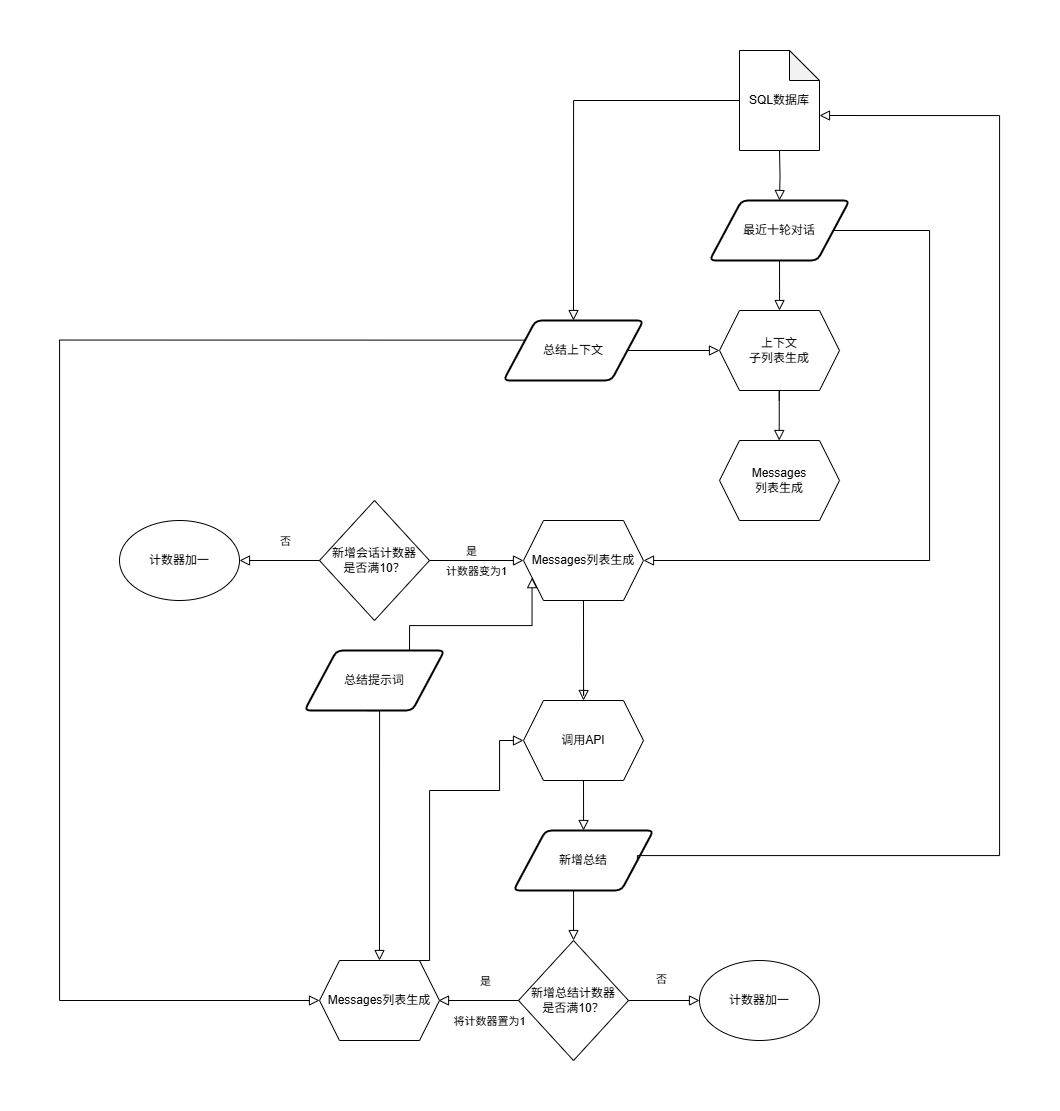

The diagram above was exported from draw.io. Its source (the exported page's mxGraphModel, read from the mxfile embedded in the PNG):
<mxGraphModel dx="2305" dy="2124" grid="1" gridSize="10" guides="1" tooltips="1" connect="1" arrows="1" fold="1" page="1" pageScale="1" pageWidth="827" pageHeight="1169" math="0" shadow="0">
  <root>
    <mxCell id="0" />
    <mxCell id="1" parent="0" />
    <mxCell id="lOFs5fO6Jq-ZNYfK-2nL-1" value="Messages&lt;div&gt;列表生成&lt;/div&gt;" style="shape=hexagon;perimeter=hexagonPerimeter2;whiteSpace=wrap;html=1;fixedSize=1;" vertex="1" parent="1">
      <mxGeometry x="490" y="290" width="120" height="80" as="geometry" />
    </mxCell>
    <mxCell id="lOFs5fO6Jq-ZNYfK-2nL-3" value="上下文&lt;div&gt;子列表生成&lt;/div&gt;" style="shape=hexagon;perimeter=hexagonPerimeter2;whiteSpace=wrap;html=1;fixedSize=1;" vertex="1" parent="1">
      <mxGeometry x="490" y="160" width="120" height="80" as="geometry" />
    </mxCell>
    <mxCell id="lOFs5fO6Jq-ZNYfK-2nL-7" value="" style="rounded=0;html=1;jettySize=auto;orthogonalLoop=1;fontSize=11;endArrow=block;endFill=0;endSize=8;strokeWidth=1;shadow=0;labelBackgroundColor=none;edgeStyle=orthogonalEdgeStyle;entryX=0.5;entryY=0;entryDx=0;entryDy=0;exitX=0.5;exitY=1;exitDx=0;exitDy=0;" edge="1" parent="1">
      <mxGeometry relative="1" as="geometry">
        <mxPoint x="549.71" y="250" as="sourcePoint" />
        <mxPoint x="549.71" y="290" as="targetPoint" />
        <Array as="points">
          <mxPoint x="549.71" y="240" />
          <mxPoint x="549.71" y="240" />
        </Array>
      </mxGeometry>
    </mxCell>
    <mxCell id="lOFs5fO6Jq-ZNYfK-2nL-8" value="SQL数据库" style="shape=note;whiteSpace=wrap;html=1;backgroundOutline=1;darkOpacity=0.05;" vertex="1" parent="1">
      <mxGeometry x="510" y="-100" width="80" height="100" as="geometry" />
    </mxCell>
    <mxCell id="lOFs5fO6Jq-ZNYfK-2nL-9" value="总结上下文" style="shape=parallelogram;html=1;strokeWidth=2;perimeter=parallelogramPerimeter;whiteSpace=wrap;rounded=1;arcSize=12;size=0.23;" vertex="1" parent="1">
      <mxGeometry x="274" y="170" width="140" height="60" as="geometry" />
    </mxCell>
    <mxCell id="lOFs5fO6Jq-ZNYfK-2nL-10" value="" style="rounded=0;html=1;jettySize=auto;orthogonalLoop=1;fontSize=11;endArrow=block;endFill=0;endSize=8;strokeWidth=1;shadow=0;labelBackgroundColor=none;edgeStyle=orthogonalEdgeStyle;entryX=0;entryY=0.5;entryDx=0;entryDy=0;exitX=1;exitY=0.5;exitDx=0;exitDy=0;" edge="1" parent="1" source="lOFs5fO6Jq-ZNYfK-2nL-9" target="lOFs5fO6Jq-ZNYfK-2nL-3">
      <mxGeometry relative="1" as="geometry">
        <mxPoint x="480" y="90" as="sourcePoint" />
        <mxPoint x="480" y="130" as="targetPoint" />
        <Array as="points" />
      </mxGeometry>
    </mxCell>
    <mxCell id="lOFs5fO6Jq-ZNYfK-2nL-11" value="" style="rounded=0;html=1;jettySize=auto;orthogonalLoop=1;fontSize=11;endArrow=block;endFill=0;endSize=8;strokeWidth=1;shadow=0;labelBackgroundColor=none;edgeStyle=orthogonalEdgeStyle;entryX=0.5;entryY=0;entryDx=0;entryDy=0;" edge="1" parent="1" target="lOFs5fO6Jq-ZNYfK-2nL-12">
      <mxGeometry relative="1" as="geometry">
        <mxPoint x="550" as="sourcePoint" />
        <mxPoint x="549.58" y="50" as="targetPoint" />
        <Array as="points" />
      </mxGeometry>
    </mxCell>
    <mxCell id="lOFs5fO6Jq-ZNYfK-2nL-12" value="最近十轮对话" style="shape=parallelogram;html=1;strokeWidth=2;perimeter=parallelogramPerimeter;whiteSpace=wrap;rounded=1;arcSize=12;size=0.23;" vertex="1" parent="1">
      <mxGeometry x="480" y="50" width="140" height="60" as="geometry" />
    </mxCell>
    <mxCell id="lOFs5fO6Jq-ZNYfK-2nL-13" value="" style="rounded=0;html=1;jettySize=auto;orthogonalLoop=1;fontSize=11;endArrow=block;endFill=0;endSize=8;strokeWidth=1;shadow=0;labelBackgroundColor=none;edgeStyle=orthogonalEdgeStyle;entryX=0.5;entryY=0;entryDx=0;entryDy=0;exitX=0.5;exitY=1;exitDx=0;exitDy=0;" edge="1" parent="1" source="lOFs5fO6Jq-ZNYfK-2nL-12" target="lOFs5fO6Jq-ZNYfK-2nL-3">
      <mxGeometry relative="1" as="geometry">
        <mxPoint x="690" y="120" as="sourcePoint" />
        <mxPoint x="690" y="160" as="targetPoint" />
        <Array as="points">
          <mxPoint x="550" y="140" />
          <mxPoint x="550" y="140" />
        </Array>
      </mxGeometry>
    </mxCell>
    <mxCell id="lOFs5fO6Jq-ZNYfK-2nL-14" value="" style="rounded=0;html=1;jettySize=auto;orthogonalLoop=1;fontSize=11;endArrow=block;endFill=0;endSize=8;strokeWidth=1;shadow=0;labelBackgroundColor=none;edgeStyle=orthogonalEdgeStyle;entryX=0.5;entryY=0;entryDx=0;entryDy=0;exitX=0;exitY=0.5;exitDx=0;exitDy=0;exitPerimeter=0;" edge="1" parent="1" source="lOFs5fO6Jq-ZNYfK-2nL-8" target="lOFs5fO6Jq-ZNYfK-2nL-9">
      <mxGeometry relative="1" as="geometry">
        <mxPoint x="370" y="10" as="sourcePoint" />
        <mxPoint x="462" y="10" as="targetPoint" />
        <Array as="points" />
      </mxGeometry>
    </mxCell>
    <mxCell id="lOFs5fO6Jq-ZNYfK-2nL-15" value="新增会话计数器&lt;div&gt;是否满10？&lt;/div&gt;" style="rhombus;whiteSpace=wrap;html=1;" vertex="1" parent="1">
      <mxGeometry x="90" y="350" width="110" height="120" as="geometry" />
    </mxCell>
    <mxCell id="lOFs5fO6Jq-ZNYfK-2nL-16" value="计数器加一" style="ellipse;whiteSpace=wrap;html=1;" vertex="1" parent="1">
      <mxGeometry x="-110" y="370" width="120" height="80" as="geometry" />
    </mxCell>
    <mxCell id="lOFs5fO6Jq-ZNYfK-2nL-19" value="" style="rounded=0;html=1;jettySize=auto;orthogonalLoop=1;fontSize=11;endArrow=block;endFill=0;endSize=8;strokeWidth=1;shadow=0;labelBackgroundColor=none;edgeStyle=orthogonalEdgeStyle;entryX=1;entryY=0.5;entryDx=0;entryDy=0;exitX=0;exitY=0.5;exitDx=0;exitDy=0;" edge="1" parent="1" source="lOFs5fO6Jq-ZNYfK-2nL-15" target="lOFs5fO6Jq-ZNYfK-2nL-16">
      <mxGeometry relative="1" as="geometry">
        <mxPoint x="30" y="260" as="sourcePoint" />
        <mxPoint x="122" y="260" as="targetPoint" />
        <Array as="points" />
      </mxGeometry>
    </mxCell>
    <mxCell id="lOFs5fO6Jq-ZNYfK-2nL-20" value="否" style="edgeLabel;html=1;align=center;verticalAlign=middle;resizable=0;points=[];" vertex="1" connectable="0" parent="lOFs5fO6Jq-ZNYfK-2nL-19">
      <mxGeometry x="-0.1319" y="1" relative="1" as="geometry">
        <mxPoint x="1" y="-21" as="offset" />
      </mxGeometry>
    </mxCell>
    <mxCell id="lOFs5fO6Jq-ZNYfK-2nL-21" value="" style="rounded=0;html=1;jettySize=auto;orthogonalLoop=1;fontSize=11;endArrow=block;endFill=0;endSize=8;strokeWidth=1;shadow=0;labelBackgroundColor=none;edgeStyle=orthogonalEdgeStyle;exitX=1;exitY=0.5;exitDx=0;exitDy=0;entryX=0;entryY=0.5;entryDx=0;entryDy=0;" edge="1" parent="1" source="lOFs5fO6Jq-ZNYfK-2nL-15" target="lOFs5fO6Jq-ZNYfK-2nL-23">
      <mxGeometry relative="1" as="geometry">
        <mxPoint x="280" y="540" as="sourcePoint" />
        <mxPoint x="280" y="410" as="targetPoint" />
        <Array as="points" />
      </mxGeometry>
    </mxCell>
    <mxCell id="lOFs5fO6Jq-ZNYfK-2nL-22" value="是" style="edgeLabel;html=1;align=center;verticalAlign=middle;resizable=0;points=[];" vertex="1" connectable="0" parent="lOFs5fO6Jq-ZNYfK-2nL-21">
      <mxGeometry x="-0.1233" relative="1" as="geometry">
        <mxPoint y="-10" as="offset" />
      </mxGeometry>
    </mxCell>
    <mxCell id="lOFs5fO6Jq-ZNYfK-2nL-24" value="计数器变为1" style="edgeLabel;html=1;align=center;verticalAlign=middle;resizable=0;points=[];" vertex="1" connectable="0" parent="lOFs5fO6Jq-ZNYfK-2nL-21">
      <mxGeometry x="-0.0063" relative="1" as="geometry">
        <mxPoint y="10" as="offset" />
      </mxGeometry>
    </mxCell>
    <mxCell id="lOFs5fO6Jq-ZNYfK-2nL-23" value="Messages列表生成" style="shape=hexagon;perimeter=hexagonPerimeter2;whiteSpace=wrap;html=1;fixedSize=1;" vertex="1" parent="1">
      <mxGeometry x="294" y="370" width="120" height="80" as="geometry" />
    </mxCell>
    <mxCell id="lOFs5fO6Jq-ZNYfK-2nL-26" value="" style="rounded=0;html=1;jettySize=auto;orthogonalLoop=1;fontSize=11;endArrow=block;endFill=0;endSize=8;strokeWidth=1;shadow=0;labelBackgroundColor=none;edgeStyle=orthogonalEdgeStyle;entryX=1;entryY=0.5;entryDx=0;entryDy=0;exitX=1;exitY=0.5;exitDx=0;exitDy=0;" edge="1" parent="1" source="lOFs5fO6Jq-ZNYfK-2nL-12" target="lOFs5fO6Jq-ZNYfK-2nL-23">
      <mxGeometry relative="1" as="geometry">
        <mxPoint x="740" y="180" as="sourcePoint" />
        <mxPoint x="832" y="180" as="targetPoint" />
        <Array as="points">
          <mxPoint x="700" y="80" />
          <mxPoint x="700" y="410" />
        </Array>
      </mxGeometry>
    </mxCell>
    <mxCell id="lOFs5fO6Jq-ZNYfK-2nL-28" value="总结提示词" style="shape=parallelogram;html=1;strokeWidth=2;perimeter=parallelogramPerimeter;whiteSpace=wrap;rounded=1;arcSize=12;size=0.23;" vertex="1" parent="1">
      <mxGeometry x="75" y="500" width="140" height="60" as="geometry" />
    </mxCell>
    <mxCell id="lOFs5fO6Jq-ZNYfK-2nL-29" value="" style="rounded=0;html=1;jettySize=auto;orthogonalLoop=1;fontSize=11;endArrow=block;endFill=0;endSize=8;strokeWidth=1;shadow=0;labelBackgroundColor=none;edgeStyle=orthogonalEdgeStyle;entryX=0;entryY=0.75;entryDx=0;entryDy=0;exitX=0.75;exitY=0;exitDx=0;exitDy=0;" edge="1" parent="1" source="lOFs5fO6Jq-ZNYfK-2nL-28" target="lOFs5fO6Jq-ZNYfK-2nL-23">
      <mxGeometry relative="1" as="geometry">
        <mxPoint x="310" y="560" as="sourcePoint" />
        <mxPoint x="402" y="560" as="targetPoint" />
        <Array as="points" />
      </mxGeometry>
    </mxCell>
    <mxCell id="lOFs5fO6Jq-ZNYfK-2nL-30" value="" style="rounded=0;html=1;jettySize=auto;orthogonalLoop=1;fontSize=11;endArrow=block;endFill=0;endSize=8;strokeWidth=1;shadow=0;labelBackgroundColor=none;edgeStyle=orthogonalEdgeStyle;entryX=0.5;entryY=0;entryDx=0;entryDy=0;exitX=0.5;exitY=1;exitDx=0;exitDy=0;" edge="1" parent="1" source="lOFs5fO6Jq-ZNYfK-2nL-23" target="lOFs5fO6Jq-ZNYfK-2nL-31">
      <mxGeometry relative="1" as="geometry">
        <mxPoint x="560" y="480" as="sourcePoint" />
        <mxPoint x="652" y="480" as="targetPoint" />
        <Array as="points">
          <mxPoint x="354" y="545" />
        </Array>
      </mxGeometry>
    </mxCell>
    <mxCell id="lOFs5fO6Jq-ZNYfK-2nL-31" value="调用API" style="shape=hexagon;perimeter=hexagonPerimeter2;whiteSpace=wrap;html=1;fixedSize=1;" vertex="1" parent="1">
      <mxGeometry x="294" y="550" width="120" height="80" as="geometry" />
    </mxCell>
    <mxCell id="lOFs5fO6Jq-ZNYfK-2nL-32" value="新增总结" style="shape=parallelogram;html=1;strokeWidth=2;perimeter=parallelogramPerimeter;whiteSpace=wrap;rounded=1;arcSize=12;size=0.23;" vertex="1" parent="1">
      <mxGeometry x="284" y="680" width="140" height="60" as="geometry" />
    </mxCell>
    <mxCell id="lOFs5fO6Jq-ZNYfK-2nL-33" value="" style="rounded=0;html=1;jettySize=auto;orthogonalLoop=1;fontSize=11;endArrow=block;endFill=0;endSize=8;strokeWidth=1;shadow=0;labelBackgroundColor=none;edgeStyle=orthogonalEdgeStyle;entryX=0.5;entryY=0;entryDx=0;entryDy=0;exitX=0.5;exitY=1;exitDx=0;exitDy=0;" edge="1" parent="1" source="lOFs5fO6Jq-ZNYfK-2nL-31" target="lOFs5fO6Jq-ZNYfK-2nL-32">
      <mxGeometry relative="1" as="geometry">
        <mxPoint x="560" y="600" as="sourcePoint" />
        <mxPoint x="560" y="700" as="targetPoint" />
        <Array as="points">
          <mxPoint x="354" y="670" />
          <mxPoint x="354" y="670" />
        </Array>
      </mxGeometry>
    </mxCell>
    <mxCell id="lOFs5fO6Jq-ZNYfK-2nL-35" value="新增总结计数器&lt;div&gt;是否满10？&lt;/div&gt;" style="rhombus;whiteSpace=wrap;html=1;" vertex="1" parent="1">
      <mxGeometry x="289" y="790" width="110" height="120" as="geometry" />
    </mxCell>
    <mxCell id="lOFs5fO6Jq-ZNYfK-2nL-36" value="" style="rounded=0;html=1;jettySize=auto;orthogonalLoop=1;fontSize=11;endArrow=block;endFill=0;endSize=8;strokeWidth=1;shadow=0;labelBackgroundColor=none;edgeStyle=orthogonalEdgeStyle;entryX=0.5;entryY=0;entryDx=0;entryDy=0;exitX=0.5;exitY=1;exitDx=0;exitDy=0;" edge="1" parent="1" source="lOFs5fO6Jq-ZNYfK-2nL-32" target="lOFs5fO6Jq-ZNYfK-2nL-35">
      <mxGeometry relative="1" as="geometry">
        <mxPoint x="570" y="670" as="sourcePoint" />
        <mxPoint x="570" y="770" as="targetPoint" />
        <Array as="points">
          <mxPoint x="344" y="740" />
        </Array>
      </mxGeometry>
    </mxCell>
    <mxCell id="lOFs5fO6Jq-ZNYfK-2nL-38" value="" style="rounded=0;html=1;jettySize=auto;orthogonalLoop=1;fontSize=11;endArrow=block;endFill=0;endSize=8;strokeWidth=1;shadow=0;labelBackgroundColor=none;edgeStyle=orthogonalEdgeStyle;entryX=1;entryY=0.5;entryDx=0;entryDy=0;exitX=0;exitY=0.5;exitDx=0;exitDy=0;" edge="1" parent="1">
      <mxGeometry relative="1" as="geometry">
        <mxPoint x="289" y="850" as="sourcePoint" />
        <mxPoint x="209" y="850" as="targetPoint" />
        <Array as="points" />
      </mxGeometry>
    </mxCell>
    <mxCell id="lOFs5fO6Jq-ZNYfK-2nL-48" value="是" style="edgeLabel;html=1;align=center;verticalAlign=middle;resizable=0;points=[];" vertex="1" connectable="0" parent="lOFs5fO6Jq-ZNYfK-2nL-38">
      <mxGeometry x="-0.1383" y="4" relative="1" as="geometry">
        <mxPoint y="-24" as="offset" />
      </mxGeometry>
    </mxCell>
    <mxCell id="lOFs5fO6Jq-ZNYfK-2nL-50" value="将计数器置为1" style="edgeLabel;html=1;align=center;verticalAlign=middle;resizable=0;points=[];" vertex="1" connectable="0" parent="lOFs5fO6Jq-ZNYfK-2nL-38">
      <mxGeometry x="-0.1271" y="4" relative="1" as="geometry">
        <mxPoint x="6" y="16" as="offset" />
      </mxGeometry>
    </mxCell>
    <mxCell id="lOFs5fO6Jq-ZNYfK-2nL-40" value="" style="rounded=0;html=1;jettySize=auto;orthogonalLoop=1;fontSize=11;endArrow=block;endFill=0;endSize=8;strokeWidth=1;shadow=0;labelBackgroundColor=none;edgeStyle=orthogonalEdgeStyle;exitX=1;exitY=0.5;exitDx=0;exitDy=0;entryX=0;entryY=0;entryDx=80;entryDy=65;entryPerimeter=0;" edge="1" parent="1" source="lOFs5fO6Jq-ZNYfK-2nL-32" target="lOFs5fO6Jq-ZNYfK-2nL-8">
      <mxGeometry relative="1" as="geometry">
        <mxPoint x="600" y="610" as="sourcePoint" />
        <mxPoint x="790" y="430" as="targetPoint" />
        <Array as="points">
          <mxPoint x="408" y="705" />
          <mxPoint x="770" y="705" />
          <mxPoint x="770" y="-35" />
        </Array>
      </mxGeometry>
    </mxCell>
    <mxCell id="lOFs5fO6Jq-ZNYfK-2nL-43" value="计数器加一" style="ellipse;whiteSpace=wrap;html=1;" vertex="1" parent="1">
      <mxGeometry x="470" y="810" width="120" height="80" as="geometry" />
    </mxCell>
    <mxCell id="lOFs5fO6Jq-ZNYfK-2nL-46" value="" style="rounded=0;html=1;jettySize=auto;orthogonalLoop=1;fontSize=11;endArrow=block;endFill=0;endSize=8;strokeWidth=1;shadow=0;labelBackgroundColor=none;edgeStyle=orthogonalEdgeStyle;entryX=0;entryY=0.5;entryDx=0;entryDy=0;exitX=1;exitY=0.5;exitDx=0;exitDy=0;" edge="1" parent="1" source="lOFs5fO6Jq-ZNYfK-2nL-35" target="lOFs5fO6Jq-ZNYfK-2nL-43">
      <mxGeometry relative="1" as="geometry">
        <mxPoint x="470" y="1020" as="sourcePoint" />
        <mxPoint x="390" y="1020" as="targetPoint" />
        <Array as="points" />
      </mxGeometry>
    </mxCell>
    <mxCell id="lOFs5fO6Jq-ZNYfK-2nL-47" value="否" style="edgeLabel;html=1;align=center;verticalAlign=middle;resizable=0;points=[];" vertex="1" connectable="0" parent="lOFs5fO6Jq-ZNYfK-2nL-46">
      <mxGeometry x="-0.1319" y="1" relative="1" as="geometry">
        <mxPoint x="1" y="-21" as="offset" />
      </mxGeometry>
    </mxCell>
    <mxCell id="lOFs5fO6Jq-ZNYfK-2nL-49" value="Messages列表生成" style="shape=hexagon;perimeter=hexagonPerimeter2;whiteSpace=wrap;html=1;fixedSize=1;" vertex="1" parent="1">
      <mxGeometry x="90" y="810" width="120" height="80" as="geometry" />
    </mxCell>
    <mxCell id="lOFs5fO6Jq-ZNYfK-2nL-51" value="" style="rounded=0;html=1;jettySize=auto;orthogonalLoop=1;fontSize=11;endArrow=block;endFill=0;endSize=8;strokeWidth=1;shadow=0;labelBackgroundColor=none;edgeStyle=orthogonalEdgeStyle;entryX=0.5;entryY=0;entryDx=0;entryDy=0;exitX=0.451;exitY=1.003;exitDx=0;exitDy=0;exitPerimeter=0;" edge="1" parent="1" source="lOFs5fO6Jq-ZNYfK-2nL-28" target="lOFs5fO6Jq-ZNYfK-2nL-49">
      <mxGeometry relative="1" as="geometry">
        <mxPoint x="20" y="680" as="sourcePoint" />
        <mxPoint x="143" y="607" as="targetPoint" />
        <Array as="points">
          <mxPoint x="150" y="560" />
        </Array>
      </mxGeometry>
    </mxCell>
    <mxCell id="lOFs5fO6Jq-ZNYfK-2nL-52" value="" style="rounded=0;html=1;jettySize=auto;orthogonalLoop=1;fontSize=11;endArrow=block;endFill=0;endSize=8;strokeWidth=1;shadow=0;labelBackgroundColor=none;edgeStyle=orthogonalEdgeStyle;entryX=0;entryY=0.5;entryDx=0;entryDy=0;exitX=0.831;exitY=0;exitDx=0;exitDy=0;exitPerimeter=0;" edge="1" parent="1" source="lOFs5fO6Jq-ZNYfK-2nL-49" target="lOFs5fO6Jq-ZNYfK-2nL-31">
      <mxGeometry relative="1" as="geometry">
        <mxPoint x="200" y="740" as="sourcePoint" />
        <mxPoint x="323" y="667" as="targetPoint" />
        <Array as="points">
          <mxPoint x="200" y="810" />
          <mxPoint x="200" y="640" />
          <mxPoint x="270" y="640" />
          <mxPoint x="270" y="590" />
        </Array>
      </mxGeometry>
    </mxCell>
    <mxCell id="lOFs5fO6Jq-ZNYfK-2nL-53" value="" style="rounded=0;html=1;jettySize=auto;orthogonalLoop=1;fontSize=11;endArrow=block;endFill=0;endSize=8;strokeWidth=1;shadow=0;labelBackgroundColor=none;edgeStyle=orthogonalEdgeStyle;entryX=0;entryY=0.5;entryDx=0;entryDy=0;exitX=0;exitY=0.25;exitDx=0;exitDy=0;" edge="1" parent="1" source="lOFs5fO6Jq-ZNYfK-2nL-9" target="lOFs5fO6Jq-ZNYfK-2nL-49">
      <mxGeometry relative="1" as="geometry">
        <mxPoint x="70" y="190" as="sourcePoint" />
        <mxPoint x="162" y="190" as="targetPoint" />
        <Array as="points">
          <mxPoint x="-170" y="190" />
          <mxPoint x="-170" y="850" />
        </Array>
      </mxGeometry>
    </mxCell>
  </root>
</mxGraphModel>